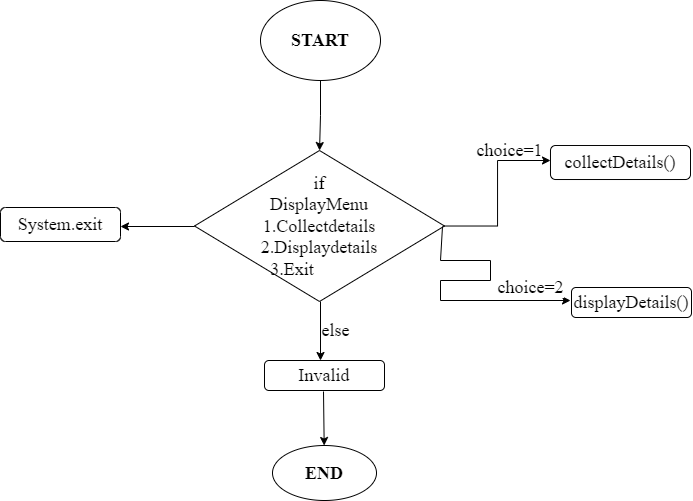

The diagram above was exported from draw.io. Its source (the exported page's mxGraphModel, read from the mxfile embedded in the PNG):
<mxGraphModel dx="1000" dy="546" grid="1" gridSize="10" guides="1" tooltips="1" connect="1" arrows="1" fold="1" page="1" pageScale="1" pageWidth="850" pageHeight="1100" math="0" shadow="0">
  <root>
    <mxCell id="0" />
    <mxCell id="1" parent="0" />
    <mxCell id="ZXrWMwN7wYxbg93dWMBu-7" value="" style="edgeStyle=orthogonalEdgeStyle;rounded=0;orthogonalLoop=1;jettySize=auto;html=1;fontFamily=Times New Roman;fontSize=18;" edge="1" parent="1" source="ZXrWMwN7wYxbg93dWMBu-1" target="ZXrWMwN7wYxbg93dWMBu-4">
      <mxGeometry relative="1" as="geometry" />
    </mxCell>
    <mxCell id="ZXrWMwN7wYxbg93dWMBu-1" value="&lt;b&gt;&lt;font face=&quot;Times New Roman&quot; style=&quot;font-size: 18px;&quot;&gt;START&lt;/font&gt;&lt;/b&gt;" style="ellipse;whiteSpace=wrap;html=1;" vertex="1" parent="1">
      <mxGeometry x="290" y="60" width="120" height="80" as="geometry" />
    </mxCell>
    <mxCell id="ZXrWMwN7wYxbg93dWMBu-4" value="if&lt;br&gt;DisplayMenu&lt;br&gt;1.Collectdetails&lt;br&gt;2.Displaydetails&lt;br&gt;&amp;nbsp; &amp;nbsp; 3.Exit&amp;nbsp; &amp;nbsp; &amp;nbsp; &amp;nbsp; &amp;nbsp; &amp;nbsp; &amp;nbsp; &amp;nbsp;&amp;nbsp;" style="rhombus;whiteSpace=wrap;html=1;fontFamily=Times New Roman;fontSize=18;" vertex="1" parent="1">
      <mxGeometry x="224" y="210" width="250" height="151" as="geometry" />
    </mxCell>
    <mxCell id="ZXrWMwN7wYxbg93dWMBu-5" style="edgeStyle=orthogonalEdgeStyle;rounded=0;orthogonalLoop=1;jettySize=auto;html=1;fontFamily=Times New Roman;fontSize=18;" edge="1" parent="1" source="ZXrWMwN7wYxbg93dWMBu-4">
      <mxGeometry relative="1" as="geometry">
        <mxPoint x="580" y="220" as="targetPoint" />
      </mxGeometry>
    </mxCell>
    <mxCell id="ZXrWMwN7wYxbg93dWMBu-9" value="" style="endArrow=classic;html=1;rounded=0;fontFamily=Times New Roman;fontSize=18;" edge="1" parent="1">
      <mxGeometry width="50" height="50" relative="1" as="geometry">
        <mxPoint x="350" y="361" as="sourcePoint" />
        <mxPoint x="350" y="420" as="targetPoint" />
      </mxGeometry>
    </mxCell>
    <mxCell id="ZXrWMwN7wYxbg93dWMBu-10" value="" style="endArrow=classic;html=1;rounded=0;fontFamily=Times New Roman;fontSize=18;" edge="1" parent="1">
      <mxGeometry width="50" height="50" relative="1" as="geometry">
        <mxPoint x="472" y="286" as="sourcePoint" />
        <mxPoint x="600" y="360" as="targetPoint" />
        <Array as="points">
          <mxPoint x="470" y="320" />
          <mxPoint x="520" y="320" />
          <mxPoint x="520" y="340" />
          <mxPoint x="470" y="340" />
          <mxPoint x="470" y="360" />
        </Array>
      </mxGeometry>
    </mxCell>
    <mxCell id="ZXrWMwN7wYxbg93dWMBu-12" value="choice=2" style="edgeLabel;html=1;align=center;verticalAlign=middle;resizable=0;points=[];fontSize=18;fontFamily=Times New Roman;" vertex="1" connectable="0" parent="ZXrWMwN7wYxbg93dWMBu-10">
      <mxGeometry x="0.7532" y="3" relative="1" as="geometry">
        <mxPoint x="-3" y="-10" as="offset" />
      </mxGeometry>
    </mxCell>
    <mxCell id="ZXrWMwN7wYxbg93dWMBu-11" value="choice=1" style="text;html=1;align=center;verticalAlign=middle;resizable=0;points=[];autosize=1;strokeColor=none;fillColor=none;fontSize=18;fontFamily=Times New Roman;" vertex="1" parent="1">
      <mxGeometry x="494" y="190" width="90" height="40" as="geometry" />
    </mxCell>
    <mxCell id="ZXrWMwN7wYxbg93dWMBu-13" value="" style="endArrow=classic;html=1;rounded=0;fontFamily=Times New Roman;fontSize=18;" edge="1" parent="1">
      <mxGeometry width="50" height="50" relative="1" as="geometry">
        <mxPoint x="224" y="286" as="sourcePoint" />
        <mxPoint x="150" y="286" as="targetPoint" />
      </mxGeometry>
    </mxCell>
    <mxCell id="ZXrWMwN7wYxbg93dWMBu-14" value="collectDetails()" style="rounded=1;whiteSpace=wrap;fontFamily=Times New Roman;fontSize=18;fontColor=default;" vertex="1" parent="1">
      <mxGeometry x="580" y="205" width="140" height="34" as="geometry" />
    </mxCell>
    <mxCell id="ZXrWMwN7wYxbg93dWMBu-15" value="displayDetails()" style="rounded=1;whiteSpace=wrap;html=1;fontFamily=Times New Roman;fontSize=18;fontColor=default;" vertex="1" parent="1">
      <mxGeometry x="601" y="347" width="120" height="30" as="geometry" />
    </mxCell>
    <mxCell id="ZXrWMwN7wYxbg93dWMBu-16" value="System.exit" style="rounded=1;whiteSpace=wrap;html=1;fontFamily=Times New Roman;fontSize=18;fontColor=default;" vertex="1" parent="1">
      <mxGeometry x="30" y="267" width="120" height="34" as="geometry" />
    </mxCell>
    <mxCell id="ZXrWMwN7wYxbg93dWMBu-17" value="else" style="text;html=1;align=center;verticalAlign=middle;resizable=0;points=[];autosize=1;strokeColor=none;fillColor=none;fontSize=18;fontFamily=Times New Roman;fontColor=default;" vertex="1" parent="1">
      <mxGeometry x="340" y="370" width="50" height="40" as="geometry" />
    </mxCell>
    <mxCell id="ZXrWMwN7wYxbg93dWMBu-18" value="Invalid" style="rounded=1;whiteSpace=wrap;html=1;fontFamily=Times New Roman;fontSize=18;fontColor=default;" vertex="1" parent="1">
      <mxGeometry x="294" y="420" width="120" height="30" as="geometry" />
    </mxCell>
    <mxCell id="ZXrWMwN7wYxbg93dWMBu-19" value="" style="endArrow=classic;html=1;rounded=0;fontFamily=Times New Roman;fontSize=18;fontColor=default;" edge="1" parent="1" target="ZXrWMwN7wYxbg93dWMBu-20">
      <mxGeometry width="50" height="50" relative="1" as="geometry">
        <mxPoint x="353" y="451" as="sourcePoint" />
        <mxPoint x="353" y="510" as="targetPoint" />
      </mxGeometry>
    </mxCell>
    <mxCell id="ZXrWMwN7wYxbg93dWMBu-20" value="&lt;b&gt;END&lt;/b&gt;" style="ellipse;whiteSpace=wrap;html=1;fontFamily=Times New Roman;fontSize=18;fontColor=default;" vertex="1" parent="1">
      <mxGeometry x="302" y="505" width="104" height="55" as="geometry" />
    </mxCell>
  </root>
</mxGraphModel>